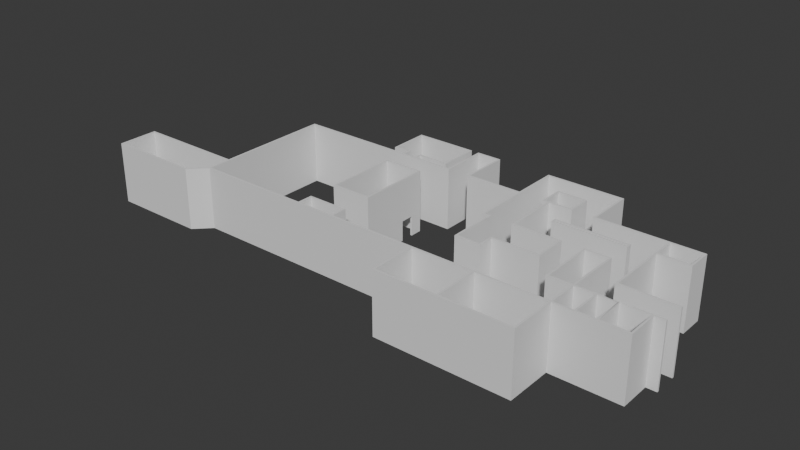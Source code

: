# Source: casa3.blend  (saved by Blender 4.1.23; exported with 4.5.12 LTS)
import bpy
from mathutils import Matrix  # noqa: F401  (used for matrix-valued properties, if any)

bpy.ops.wm.read_factory_settings(use_empty=True)
scene = bpy.context.scene
scene.name = 'Scene'

# ---- world
world_world = bpy.data.worlds.new('World'); scene.world = world_world
world_world.use_nodes = True; world_world.node_tree.nodes.clear()
_N = world_world.node_tree.nodes; _L = world_world.node_tree.links
n0 = _N.new('ShaderNodeOutputWorld'); n0.name = 'World Output'; n0.location = (300, 300)
n1 = _N.new('ShaderNodeBackground'); n1.name = 'Background'; n1.location = (10, 300)
n1.inputs[0].default_value = (0.05088, 0.05088, 0.05088, 1.0)
_L.new(n1.outputs[0], n0.inputs[0])
n0.is_active_output = True
world_world.color = (0.05088, 0.05088, 0.05088)
world_world.use_sun_shadow = False
world_world.sun_shadow_jitter_overblur = 0.0

# ---- meshes
me_plano = bpy.data.meshes.new('Plano')
me_plano.from_pydata([(-1.04, -0.4997, 0.0), (-1.4, -0.4997, 0.0), (-1.4, -0.4997, 0.0), (-0.9996, -0.1997, 0.0), (-1.6, -0.1997, 0.0), (-1.04, -0.4997, 0.8), (-1.4, -0.4997, 0.8), (-1.4, -0.4997, 0.8), (-0.9996, -0.1997, 0.8), (-1.6, -0.1997, 0.8), (-0.8996, -0.4997, 0.0), (-0.8996, -0.1997, 0.0), (-0.8996, -0.4997, 0.8), (-0.8996, -0.1997, 0.8), (-1.4, -0.8997, 0.8), (-1.4, -0.8997, 0.0), (-1.04, -0.8997, 0.8), (-1.04, -0.8997, 0.0), (-1.6, 0.8951, 0.0), (-1.6, 0.8951, 0.8), (-2.204, -0.4997, 0.0), (-2.204, -0.4997, 0.8), (-1.904, -0.4997, 0.8), (-1.904, -0.4997, 0.0), (-1.26, -0.4997, 0.0), (-1.26, -0.4997, 0.8), (-1.13, -0.4997, 0.8), (-1.13, -0.4997, 0.0), (-1.4, -0.4997, 0.26), (-1.26, -0.4997, 0.26), (-1.13, -0.4997, 0.26), (-0.9996, -0.1997, 0.26), (-1.6, -0.1997, 0.26), (-3.484, 0.4003, 0.0), (-0.8996, -0.1997, 0.26), (-1.6, 0.8951, 0.26), (-3.484, 0.4003, 0.8), (-1.904, 0.2003, 0.8), (-1.904, 0.2003, 0.0), (-2.204, 0.2003, 0.8), (-2.204, 0.2003, 0.0), (-1.904, -0.8997, 0.8), (-1.904, -0.8997, 0.0), (-3.094, 0.2003, 0.0), (-3.094, 0.2003, 0.8), (-3.321, -0.3997, 0.4), (-3.404, -0.3997, 0.4), (-3.404, -0.3997, 0.8), (-3.404, -0.3997, 0.0), (-3.094, -0.3997, 0.8), (-3.093, -0.3997, 0.0), (-2.493, -0.1997, 0.4), (-3.093, -0.1997, 0.4), (-3.484, 0.2003, 0.8), (-3.484, 0.2003, 0.0), (-3.404, 0.2003, 0.0), (-3.404, 0.2003, 0.8), (-3.484, 0.9003, 0.8), (-3.484, 0.9003, 0.0), (-3.484, 0.6003, 0.0), (-3.484, 0.6003, 0.8), (-4.504, 0.9003, 0.8), (-4.504, 0.9003, 0.0), (-4.204, 0.9003, 0.0), (-4.204, 0.9003, 0.8), (-4.504, 1.502, 0.8), (-4.504, 1.502, 0.0), (-4.204, 1.502, 0.0), (-4.204, 1.502, 0.8), (-3.404, -0.8997, 0.0), (-3.404, -0.8997, 0.8), (-3.599, -0.8997, 0.0), (-3.599, -0.8997, 0.8), (-1.999, -0.8997, 0.8), (-1.999, -0.8997, 0.0), (-2.2, -0.8997, 0.0), (-2.2, -0.8997, 0.8), (-6.703, 0.902, 0.8), (-6.703, 0.902, 0.0), (-4.73, 0.902, 0.8), (-4.73, 0.902, 0.0), (-8.103, -1.098, 0.8), (-8.103, -1.098, 0.0), (-4.73, -0.898, 0.8), (-4.73, -0.898, 0.0), (-4.73, -0.698, 0.0), (-4.73, -0.698, 0.8), (-4.73, -0.298, 0.0), (-4.73, -0.298, 0.8), (-5.016, 0.902, 0.0), (-5.016, 0.902, 0.8), (-5.202, 0.902, 0.0), (-5.202, 0.902, 0.8), (-4.733, 0.622, 0.0), (-4.733, 0.622, 0.8), (-4.63, 1.502, 0.8), (-4.63, 1.502, 0.0), (-5.399, 1.502, 0.8), (-5.399, 1.502, 0.0), (-5.599, 0.902, 0.0), (-5.599, 0.902, 0.8), (-5.016, 1.002, 0.0), (-5.016, 1.002, 0.8), (-5.202, 1.002, 0.0), (-5.202, 1.002, 0.8), (-4.204, 0.9003, 0.26), (-4.204, 1.502, 0.26), (-5.399, 1.002, 0.8), (-5.399, 1.002, 0.0), (-4.63, 1.002, 0.8), (-4.63, 1.002, 0.0), (-4.429, 1.502, 0.8), (-4.429, 1.502, 0.0), (-4.279, 1.502, 0.0), (-4.279, 1.502, 0.8), (-2.499, 0.2003, 0.8), (-2.499, 0.2003, 0.0), (-3.094, 0.9003, 0.0), (-1.904, -1.5, 0.8), (-1.904, -1.5, 0.0), (-2.804, -1.5, 0.8), (-2.804, -1.5, 0.0), (-2.802, -0.8997, 0.0), (-2.802, -0.8997, 0.8), (-3.599, -1.5, 0.0), (-3.599, -1.5, 0.8), (-1.904, -0.5997, 0.8), (-1.904, -0.5997, 0.0), (-1.904, -0.7997, 0.8), (-1.904, -0.7997, 0.0), (-1.642, -0.4997, 0.8), (-1.642, -0.4997, 0.0), (-1.642, -0.8997, 0.0), (-1.642, -0.8997, 0.8), (-5.23, -0.298, 0.0), (-5.23, -0.298, 0.8), (-5.23, 0.622, 0.0), (-5.23, 0.622, 0.8), (-5.23, -0.698, 0.0), (-5.23, -0.698, 0.8), (-5.232, -0.898, 0.8), (-5.232, -0.898, 0.0), (-4.731, 0.302, 0.0), (-4.731, 0.302, 0.8), (-4.732, 0.4798, 0.8), (-4.732, 0.4798, 0.0), (-4.731, 0.302, 0.8), (-4.731, 0.302, 0.0), (-1.6, 0.5977, 0.0), (-1.6, 0.5977, 0.8), (-1.6, 0.5977, 0.26), (-1.6, 0.8214, 0.0), (-1.6, 0.8214, 0.8), (-1.6, 0.8214, 0.26), (-1.2, 0.8951, 0.0), (-1.2, 0.8951, 0.8), (-1.2, 0.8951, 0.26), (-1.2, 0.5951, 0.0), (-1.2, 0.5951, 0.8), (-1.2, 0.5951, 0.26), (-1.6, 0.6577, 0.0), (-1.6, 0.6577, 0.8), (-1.6, 0.6577, 0.26), (-6.703, -0.598, 0.0), (-6.703, -0.598, 0.8), (-8.103, -0.598, 0.0), (-8.103, -0.598, 0.8), (-6.703, -0.898, 0.8), (-6.703, -0.898, 0.0), (-6.903, -1.098, 0.8), (-6.903, -1.098, 0.0), (-2.8, 0.5277, 0.0), (-2.8, 0.5277, 0.8), (-2.8, 0.5277, 0.26), (-2.8, 0.5777, 0.0), (-2.8, 0.5777, 0.8), (-2.8, 0.5777, 0.26), (-1.9, 0.5777, 0.0), (-1.9, 0.5777, 0.8), (-1.9, 0.5777, 0.26), (-1.9, 0.5277, 0.0), (-1.9, 0.5277, 0.8), (-1.9, 0.5277, 0.26), (-2.494, -0.1997, 0.8), (-3.176, -0.3997, 0.0), (-2.493, -0.1997, 0.0), (-3.093, -0.1997, 0.0), (-3.094, 0.9003, 0.8), (-3.159, 0.9003, 0.0), (-3.159, 0.9003, 0.8), (-3.16, 1.2, 0.0), (-3.16, 1.2, 0.8), (-2.799, 1.2, 0.0), (-2.799, 1.2, 0.8), (-2.799, 0.9003, 0.0), (-2.799, 0.9003, 0.8), (-3.484, 1.5, 0.8), (-3.484, 1.5, 0.0), (-2.504, 1.5, 0.8), (-2.504, 1.5, 0.0), (-2.5, 0.8951, 0.0), (-2.5, 0.8951, 0.26), (-2.5, 0.8951, 0.8), (-6.703, 0.902, 0.26), (-8.103, -1.098, 0.26), (-5.202, 0.902, 0.26), (-5.599, 0.902, 0.26), (-6.703, -0.598, 0.26), (-8.103, -0.598, 0.26), (-6.703, -0.898, 0.26), (-6.903, -1.098, 0.26), (-4.504, 0.9003, 0.26), (-4.504, 1.502, 0.26), (-4.73, 0.902, 0.26), (-5.016, 0.902, 0.26), (-4.429, 1.502, 0.26), (-3.484, 0.4003, 0.26), (-3.177, -0.3997, 0.4), (-3.093, -0.3997, 0.4), (-3.484, 0.2003, 0.26), (-3.404, 0.2003, 0.26), (-3.484, 0.6003, 0.26), (-3.404, -0.8997, 0.26), (-3.599, -0.8997, 0.26), (-3.599, -1.5, 0.26), (-2.2, -0.8997, 0.26), (-1.999, -0.8997, 0.26), (-3.094, -0.1997, 0.8), (-2.499, 0.2003, 0.26), (-3.094, 0.2003, 0.26), (-3.159, 0.9003, 0.26), (-3.16, 1.2, 0.26), (-2.799, 1.2, 0.26), (-2.799, 0.9003, 0.26), (-1.904, -0.7997, 0.26), (-1.904, -0.5997, 0.26), (-4.73, -0.698, 0.26), (-5.23, -0.698, 0.26), (-4.73, -0.298, 0.26), (-4.733, 0.622, 0.26), (-5.23, -0.298, 0.26), (-5.23, 0.622, 0.26), (-4.731, 0.302, 0.26), (-4.732, 0.4798, 0.26), (-4.731, 0.302, 0.26), (-4.279, 1.502, 0.26), (-3.321, -0.3997, 0.8), (-3.178, -0.3997, 0.8), (-3.321, -0.3997, 0.0)], [], [(29, 25, 6, 28), (1, 28, 6, 7, 2), (0, 10, 12, 5), (31, 8, 13, 34), (7, 2, 15, 14), (0, 5, 16, 17), (153, 35, 19, 152), (15, 17, 16, 14), (58, 57, 64, 105, 63), (31, 3, 4, 32), (23, 22, 37, 38), (131, 130, 22, 23), (0, 5, 26, 30, 27), (24, 29, 28, 1), (29, 30, 26, 25), (8, 31, 32, 9), (219, 54, 33, 216), (151, 18, 35, 153), (3, 31, 34, 11), (40, 39, 21, 20), (38, 37, 39, 40), (23, 22, 21, 20), (227, 52, 51, 183), (220, 56, 53, 219), (50, 218, 217, 184), (58, 59, 221, 60, 57), (213, 80, 62, 211), (71, 84, 83, 72, 223), (105, 64, 68, 106), (110, 109, 95, 96), (211, 62, 66, 212), (123, 122, 69, 222, 70), (41, 42, 74, 226, 73), (214, 90, 79, 213), (141, 140, 83, 84), (206, 100, 92, 205), (86, 83, 84, 85, 236), (242, 238, 87, 142), (96, 95, 97, 98), (203, 77, 100, 206), (90, 214, 89, 101, 102), (91, 205, 92, 104, 103), (63, 105, 106, 67), (67, 106, 245, 113), (98, 97, 107, 108), (108, 107, 104, 103), (110, 109, 102, 101), (212, 66, 112, 215), (106, 68, 114, 245), (228, 116, 43, 229), (43, 229, 44, 187, 117), (42, 41, 118, 119), (119, 118, 120, 121), (76, 225, 75, 122, 123), (121, 120, 123, 122), (223, 72, 125, 224), (120, 121, 124, 224, 125), (132, 133, 41, 42), (22, 23, 127, 235, 126), (42, 41, 128, 234, 129), (2, 7, 130, 131), (15, 14, 133, 132), (133, 132, 131, 130), (238, 88, 135, 240), (240, 135, 137, 241), (239, 93, 136, 241), (236, 85, 138, 237), (168, 209, 167, 140, 141), (138, 141, 140, 139, 237), (244, 242, 142, 147), (239, 243, 145, 93), (4, 148, 150, 32), (32, 150, 149, 9), (35, 19, 155, 156), (18, 35, 156, 154), (156, 155, 158, 159), (154, 156, 159, 157), (150, 148, 157, 159, 158, 149), (150, 149, 161, 162), (148, 150, 162, 160), (203, 207, 164, 77), (207, 163, 165, 208), (210, 169, 167, 209), (204, 81, 169, 210), (204, 82, 165, 208), (173, 172, 175, 176), (171, 173, 176, 174), (176, 175, 178, 179), (174, 176, 179, 177), (179, 178, 181, 182), (177, 179, 182, 180), (173, 171, 180, 182, 181, 172), (52, 186, 185, 51), (47, 46, 45, 246), (185, 116, 228, 115, 183, 51), (46, 48, 248, 45), (117, 187, 189, 230, 188), (230, 189, 191, 231), (231, 191, 193, 232), (187, 117, 194, 233, 195), (233, 194, 192, 232), (57, 58, 197, 196), (196, 197, 199, 198), (19, 35, 201, 202), (35, 18, 200, 201), (198, 202, 201, 200, 199), (81, 204, 208, 166), (82, 204, 210, 170), (170, 210, 209, 168), (164, 207, 208, 166), (78, 163, 207, 203), (78, 203, 206, 99), (99, 206, 205, 91), (65, 212, 215, 111), (89, 214, 213, 80), (61, 211, 212, 65), (79, 213, 211, 61), (48, 46, 47, 56, 220, 55), (55, 220, 219, 54), (49, 218, 52, 227), (53, 219, 216, 36), (71, 223, 224, 124), (218, 50, 186, 52), (115, 228, 229, 44), (195, 233, 232, 193), (190, 231, 232, 192), (188, 230, 231, 190), (86, 236, 237, 139), (94, 144, 243, 239), (146, 143, 242, 244), (94, 239, 241, 137), (134, 240, 241, 136), (87, 238, 240, 134), (143, 88, 238, 242), (209, 207, 164, 167), (243, 144, 146, 244), (205, 92, 90, 214), (245, 114, 111, 215), (60, 36, 216, 221), (218, 49, 247, 217), (70, 222, 223, 72), (73, 226, 225, 76), (234, 128, 126, 235), (152, 161, 162, 153), (217, 247, 246, 45)])
_uv = me_plano.uv_layers.new(name='MapaUV')
_uv.uv.foreach_set('vector', [0.4539, -0.6123, 0.1751, -0.6123, 0.1751, -0.6845, 0.4539, -0.6845, 0.5881, -0.6845, 0.4539, -0.6845, 0.1751, -0.6845, 0.1751, -0.6845, 0.5881, -0.6845, 0.5881, -0.4987, 0.5881, -0.4264, 0.1751, -0.4264, 0.1751, -0.4987, 1.308, 0.9673, 1.308, 0.6886, 1.36, 0.6886, 1.36, 0.9673, 1.83, -0.687, 1.83, -0.2741, 1.623, -0.2741, 1.623, -0.687, 1.67, 1.102, 1.67, 0.6886, 1.876, 0.6886, 1.876, 1.102, 0.7913, 1.794, 0.7533, 1.794, 0.7533, 1.515, 0.7913, 1.515, 1.001, 0.08978, 1.001, 0.2756, 0.5881, 0.2756, 0.5881, 0.08978, -0.2379, 1.285, -0.2379, 0.8719, 0.1338, 0.8719, 0.1338, 1.151, 0.1338, 1.285, 1.308, 0.9673, 1.308, 1.102, 0.9985, 1.102, 0.9985, 0.9673, -0.2379, 0.2802, -0.6508, 0.2802, -0.6508, -0.08115, -0.2379, -0.08115, 0.5881, -0.8097, 0.1751, -0.8097, 0.1751, -0.9451, 0.5881, -0.9451, 0.5881, -0.4987, 0.1751, -0.4987, 0.1751, -0.5452, 0.4539, -0.5452, 0.5881, -0.5452, 0.5881, -0.6123, 0.4539, -0.6123, 0.4539, -0.6845, 0.5881, -0.6845, 0.4539, -0.6123, 0.4539, -0.5452, 0.1751, -0.5452, 0.1751, -0.6123, 1.308, 0.6886, 1.308, 0.9673, 0.9985, 0.9673, 0.9985, 0.6886, 1.104, 1.793, 1.104, 1.927, 1.001, 1.927, 1.001, 1.793, 0.7913, 1.928, 0.7533, 1.928, 0.7533, 1.794, 0.7913, 1.794, 1.308, 1.102, 1.308, 0.9673, 1.36, 0.9673, 1.36, 1.102, 1.001, -0.687, 1.001, -1.1, 1.362, -1.1, 1.362, -0.687, 1.875, 0.6886, 1.875, 0.2756, 2.029, 0.2756, 2.029, 0.6886, 0.5881, -0.9451, 0.1751, -0.9451, 0.1751, -1.1, 0.5881, -1.1, 0.8978, 1.102, 0.8978, 1.308, 0.5881, 1.309, 0.5881, 1.102, 0.1338, 1.151, 0.1338, 0.8719, 0.1751, 0.8719, 0.1751, 1.151, 1.83, -0.2741, 1.83, -0.4805, 1.873, -0.4805, 1.873, -0.2741, 0.1751, 1.698, 0.02025, 1.698, 0.02025, 1.564, 0.02025, 1.285, 0.1751, 1.285, 1.994, 0.004691, 1.994, 0.1389, 1.878, 0.1389, 1.878, 0.004691, -0.6508, -0.225, -0.6508, 0.3585, -1.064, 0.3585, -1.064, -0.225, -0.785, -0.225, 1.001, 0.004691, 1.001, -0.2741, 1.312, -0.2741, 1.312, 0.004691, 1.362, -0.687, 1.362, -1.1, 1.62, -1.1, 1.62, -0.687, -0.34, 1.23, -0.34, 1.364, -0.6508, 1.364, -0.6508, 1.23, -1.064, -0.6366, -0.6508, -0.6366, -0.6508, -0.3257, -0.785, -0.3257, -1.064, -0.3257, -1.064, -1.1, -0.6508, -1.1, -0.6508, -1.051, -0.785, -1.051, -1.064, -1.051, -0.3721, -0.9524, -0.6508, -0.9524, -0.6508, -1.1, -0.3721, -1.1, -0.6508, 0.6175, -1.064, 0.6175, -1.064, 0.3585, -0.6508, 0.3585, -0.3721, -0.6512, -0.6508, -0.6512, -0.6508, -0.8564, -0.3721, -0.8564, 1.879, -1.1, 1.982, -1.1, 1.982, -0.687, 1.879, -0.687, 1.879, -0.8212, 0.8978, 1.38, 1.208, 1.38, 1.208, 1.515, 0.8978, 1.515, 0.1751, 1.163, 0.1751, 0.7505, 0.5723, 0.7505, 0.5723, 1.163, -0.3721, -0.08115, -0.6508, -0.08115, -0.6508, -0.6512, -0.3721, -0.6512, 0.5365, 1.576, 0.5365, 1.855, 0.5365, 1.989, 0.4848, 1.989, 0.4848, 1.576, 1.962, 1.515, 1.962, 1.38, 1.962, 1.102, 2.013, 1.102, 2.013, 1.515, 1.001, 0.1389, 1.001, 0.004691, 1.312, 0.004691, 1.312, 0.1389, 1.876, 1.102, 1.876, 0.9673, 1.915, 0.9673, 1.915, 1.102, -0.2379, 1.698, -0.2379, 1.285, 0.02025, 1.285, 0.02025, 1.698, -0.34, 1.364, -0.34, 0.9513, -0.238, 0.9513, -0.238, 1.364, 1.517, 1.927, 1.517, 1.515, 1.716, 1.515, 1.716, 1.927, 2.031, 0.9673, 2.031, 1.102, 1.992, 1.102, 1.992, 0.9673, 1.876, 0.9673, 1.876, 0.6886, 1.915, 0.6886, 1.915, 0.9673, 1.668, 0.5544, 1.668, 0.6886, 1.361, 0.6886, 1.361, 0.5544, 0.9997, 0.6886, 0.9997, 0.5544, 0.9997, 0.2756, 1.361, 0.2756, 1.361, 0.6886, 1.313, -0.2741, 1.313, -0.687, 1.623, -0.687, 1.623, -0.2741, 1.001, -0.6354, 0.5881, -0.6354, 0.5881, -1.1, 1.001, -1.1, -1.064, -0.9476, -0.785, -0.9476, -0.6508, -0.9476, -0.6508, -0.6366, -1.064, -0.6366, 1.208, 1.515, 1.208, 1.102, 1.517, 1.102, 1.517, 1.515, 1.312, 0.004691, 1.312, -0.2741, 1.622, -0.2741, 1.622, 0.004691, 0.9985, 0.6886, 0.9985, 1.102, 0.5881, 1.102, 0.5881, 0.9673, 0.5881, 0.6886, 1.001, -0.03536, 0.5881, -0.03536, 0.5881, -0.1708, 1.001, -0.1708, -0.6508, 0.2802, -0.2379, 0.2802, -0.2379, 0.3318, -0.3721, 0.3318, -0.6508, 0.3318, -0.2379, 0.4867, -0.6508, 0.4867, -0.6508, 0.4351, -0.3721, 0.4351, -0.2379, 0.4351, 0.5881, -0.6845, 0.1751, -0.6845, 0.1751, -0.8097, 0.5881, -0.8097, 1.001, 0.08978, 0.5881, 0.08978, 0.5881, -0.03536, 1.001, -0.03536, 1.311, 1.515, 1.311, 1.927, 1.104, 1.927, 1.104, 1.515, 1.62, -0.8212, 1.62, -1.1, 1.879, -1.1, 1.879, -0.8212, 0.04089, 0.8719, -0.2379, 0.8719, -0.2379, 0.397, 0.04089, 0.397, 1.878, 0.004691, 1.878, 0.1389, 1.622, 0.1389, 1.622, 0.004691, -0.3927, 1.643, -0.3927, 1.777, -0.6508, 1.777, -0.6508, 1.643, -0.6508, 1.377, -0.785, 1.377, -1.064, 1.377, -1.064, 0.6175, -0.6508, 0.6175, 0.5881, 1.576, 0.4848, 1.576, 0.4848, 1.163, 0.5881, 1.163, 0.5881, 1.442, -0.2379, -0.08115, -0.2379, -0.08115, -0.2379, -0.08115, -0.2379, -0.08115, 0.5881, 1.794, 0.6615, 1.794, 0.6615, 1.928, 0.5881, 1.928, 0.9997, 0.6886, 0.5881, 0.6886, 0.5881, 0.5544, 0.9997, 0.5544, 0.9997, 0.5544, 0.5881, 0.5544, 0.5881, 0.2756, 0.9997, 0.2756, 0.4539, -0.2199, 0.1751, -0.2199, 0.1751, -0.4264, 0.4539, -0.4264, 0.5881, -0.2199, 0.4539, -0.2199, 0.4539, -0.4264, 0.5881, -0.4264, 0.1751, 1.855, 0.1751, 1.576, 0.33, 1.576, 0.33, 1.855, 0.1751, 1.989, 0.1751, 1.855, 0.33, 1.855, 0.33, 1.989, 1.517, 1.793, 1.517, 1.927, 1.311, 1.927, 1.311, 1.793, 1.311, 1.515, 1.517, 1.515, 1.982, -0.8212, 1.982, -1.1, 2.013, -1.1, 2.013, -0.8212, 1.982, -0.687, 1.982, -0.8212, 2.013, -0.8212, 2.013, -0.687, 0.04089, -1.1, 0.04089, -0.3257, -0.2379, -0.3257, -0.2379, -1.1, 0.04089, -0.3257, 0.1751, -0.3257, 0.1751, 0.397, 0.04089, 0.397, -0.785, 1.48, -1.064, 1.48, -1.064, 1.377, -0.785, 1.377, -0.785, 2.1, -1.064, 2.1, -1.064, 1.48, -0.785, 1.48, 1.775, 1.38, 1.775, 1.515, 1.517, 1.515, 1.517, 1.38, 1.991, -0.4083, 1.991, -0.687, 2.016, -0.687, 2.016, -0.4083, 1.991, -0.2741, 1.991, -0.4083, 2.016, -0.4083, 2.016, -0.2741, -0.3721, 0.9513, -0.6508, 0.9513, -0.6508, 0.4867, -0.3721, 0.4867, -0.2379, 0.9513, -0.3721, 0.9513, -0.3721, 0.4867, -0.2379, 0.4867, 1.994, 0.004692, 1.994, -0.2741, 2.02, -0.2741, 2.02, 0.004692, 1.994, 0.1389, 1.994, 0.004692, 2.02, 0.004692, 2.02, 0.1389, 0.8668, -0.6354, 1.001, -0.6354, 1.001, -0.1708, 0.8668, -0.1708, 0.5881, -0.1708, 0.5881, -0.6354, 0.8978, 1.308, 0.8978, 1.515, 0.5881, 1.515, 0.5881, 1.309, 1.991, -0.687, 1.991, -0.4805, 1.948, -0.4805, 1.948, -0.687, 1.875, 0.6886, 1.668, 0.6886, 1.668, 0.5544, 1.668, 0.2756, 1.875, 0.2756, 1.875, 0.4821, 1.991, -0.4805, 1.991, -0.2741, 1.948, -0.2741, 1.948, -0.4805, 1.868, 1.927, 1.868, 1.515, 1.902, 1.515, 1.902, 1.793, 1.902, 1.927, -0.3927, 1.643, -0.3927, 1.364, -0.2379, 1.364, -0.2379, 1.643, 1.775, 1.38, 1.775, 1.102, 1.962, 1.102, 1.962, 1.38, 1.868, 1.515, 1.868, 1.927, 1.716, 1.927, 1.716, 1.793, 1.716, 1.515, 0.4848, 1.855, 0.4848, 1.989, 0.33, 1.989, 0.33, 1.855, 1.67, 0.6886, 1.67, 1.102, 1.36, 1.102, 1.36, 0.6886, 0.1751, 0.2446, 0.5881, 0.2446, 0.5881, 0.7505, 0.1751, 0.7505, 0.1751, -0.2199, 0.4539, -0.2199, 0.4539, 0.2446, 0.1751, 0.2446, 0.4539, -0.2199, 0.5881, -0.2199, 0.5881, 0.2446, 0.4539, 0.2446, 1.001, -0.687, 1.313, -0.687, 1.313, -0.4083, 1.313, -0.2741, 1.001, -0.2741, 1.775, 1.102, 1.775, 1.38, 1.517, 1.38, 1.517, 1.102, -0.6508, 2.1, -0.785, 2.1, -0.785, 1.48, -0.6508, 1.48, -0.6508, 1.48, -0.785, 1.48, -0.785, 1.377, -0.6508, 1.377, -0.2379, -0.3257, 0.04089, -0.3257, 0.04089, 0.397, -0.2379, 0.397, 0.1751, -1.1, 0.1751, -0.3257, 0.04089, -0.3257, 0.04089, -1.1, -0.2379, -0.08115, -0.3721, -0.08115, -0.3721, -0.6512, -0.2379, -0.6512, -0.2379, -0.6512, -0.3721, -0.6512, -0.3721, -0.8564, -0.2379, -0.8564, 2.031, 0.6886, 2.031, 0.9673, 1.992, 0.9673, 1.992, 0.6886, -0.2379, -0.9524, -0.3721, -0.9524, -0.3721, -1.1, -0.2379, -1.1, -0.34, 0.9513, -0.34, 1.23, -0.6508, 1.23, -0.6508, 0.9513, 1.994, -0.2741, 1.994, 0.004691, 1.878, 0.004691, 1.878, -0.2741, 0.1751, 1.576, 0.1751, 1.37, 0.1751, 1.163, 0.4848, 1.163, 0.4848, 1.442, 0.4848, 1.576, 0.1338, 1.285, 0.1338, 1.151, 0.1751, 1.151, 0.1751, 1.285, 2.005, 1.515, 2.005, 1.721, 1.902, 1.721, 1.902, 1.515, 1.104, 1.515, 1.104, 1.793, 1.001, 1.793, 1.001, 1.515, 1.312, 0.1389, 1.312, 0.004691, 1.622, 0.004691, 1.622, 0.1389, 2.005, 1.721, 2.005, 1.927, 1.902, 1.927, 1.902, 1.721, 1.668, 0.2756, 1.668, 0.5544, 1.361, 0.5544, 1.361, 0.2756, 0.4848, 1.576, 0.4848, 1.855, 0.33, 1.855, 0.33, 1.576, 1.775, 1.515, 1.775, 1.38, 1.962, 1.38, 1.962, 1.515, -0.3927, 1.777, -0.3927, 1.643, -0.2379, 1.643, -0.2379, 1.777, -0.3927, 1.364, -0.3927, 1.643, -0.6508, 1.643, -0.6508, 1.364, 0.5881, 1.515, 0.6615, 1.515, 0.6615, 1.794, 0.5881, 1.794, -0.2379, -0.08115, -0.2379, -0.08115, -0.2379, -0.08115, -0.2379, -0.08115, 1.878, -0.2741, 1.878, 0.004691, 1.622, 0.004691, 1.622, -0.2741, 0.1751, 0.8719, 0.04089, 0.8719, 0.04089, 0.397, 0.1751, 0.397, 1.62, -0.687, 1.62, -0.8212, 1.879, -0.8212, 1.879, -0.687, 0.8978, 1.102, 1.208, 1.102, 1.208, 1.38, 0.8978, 1.38, -0.083, 1.977, -0.2379, 1.977, -0.2379, 1.698, -0.083, 1.698, 0.6615, 1.794, 0.6615, 1.515, 0.7533, 1.515, 0.7533, 1.794, -0.3721, -0.8564, -0.6508, -0.8564, -0.6508, -0.9524, -0.3721, -0.9524, 1.915, 0.9673, 1.915, 0.6886, 1.992, 0.6886, 1.992, 0.9673, 0.8978, 1.515, 1.001, 1.515, 1.001, 1.793, 0.8978, 1.793, 1.83, -0.4805, 1.83, -0.687, 1.874, -0.687, 1.873, -0.4805, -1.064, -0.3257, -0.785, -0.3257, -0.785, -0.225, -1.064, -0.225, -1.064, -1.051, -0.785, -1.051, -0.785, -0.9476, -1.064, -0.9476, -0.3721, 0.4351, -0.6508, 0.4351, -0.6508, 0.3318, -0.3721, 0.3318, 0.7913, 1.515, 0.8758, 1.515, 0.8758, 1.794, 0.7913, 1.794, 1.873, -0.4805, 1.874, -0.687, 1.948, -0.687, 1.948, -0.4805])
me_plano.update()

# ---- objects
ob_vac_o = bpy.data.objects.new('Vacío', None)
ob_nuevoo = bpy.data.objects.new('nuevoo', me_plano)

# ---- transforms, parenting, visibility, modifiers, constraints
ob_vac_o.location = (-3.263, 1.087, 0.0)
ob_vac_o.scale = (2.217, 2.217, 2.217)
ob_vac_o.empty_display_type = 'IMAGE'
ob_vac_o.empty_display_size = 5.0
ob_vac_o.use_empty_image_alpha = True
ob_vac_o.color = (1.0, 1.0, 1.0, 0.1275)
ob_nuevoo.location = (0.2, 0.0, 0.0)
_m = ob_nuevoo.modifiers.new('Solidificar', 'SOLIDIFY')
_m.solidify_mode = 'NON_MANIFOLD'
_m.thickness = 0.025
_m.offset = 0.0
_m.use_even_offset = True

# ---- collection membership
scene.collection.objects.link(ob_vac_o)
scene.collection.objects.link(ob_nuevoo)

# ---- scene / render settings (as saved in the file)
scene.frame_start = 1; scene.frame_end = 250; scene.frame_set(0)
scene.render.engine = 'BLENDER_EEVEE_NEXT'
scene.cycles.sampling_pattern = 'TABULATED_SOBOL'
scene.eevee.ray_tracing_options.trace_max_roughness = 0.0
bpy.context.view_layer.update()

# ---- added for rendering (the .blend has no active camera and no usable light): camera, sun
cam_auto = bpy.data.cameras.new('AutoCamera')
cam_auto.lens = 50.0
cam_auto.sensor_width = 36.0
cam_auto.clip_end = 1000.0
ob_auto_camera = bpy.data.objects.new('AutoCamera', cam_auto)
scene.collection.objects.link(ob_auto_camera)
ob_auto_camera.location = (2.9704, -8.7324, 6.22251)
ob_auto_camera.rotation_euler = (1.09748, -7.21219e-08, 0.694738)
scene.camera = ob_auto_camera
light_auto_sun = bpy.data.lights.new('AutoSun', 'SUN')
light_auto_sun.energy = 3.0
light_auto_sun.angle = 0.0523599
ob_auto_sun = bpy.data.objects.new('AutoSun', light_auto_sun)
scene.collection.objects.link(ob_auto_sun)
ob_auto_sun.rotation_euler = (0.872665, 0.174533, 0.523599)
bpy.context.view_layer.update()
